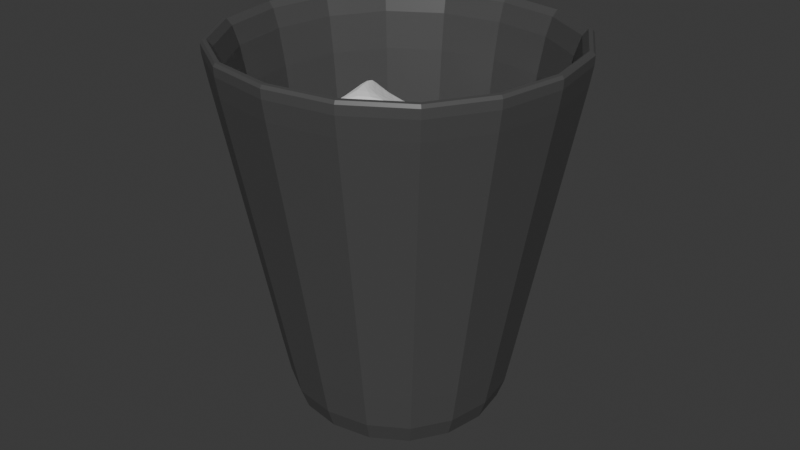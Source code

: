 # Source: bin.blend  (saved by Blender 4.1.24; exported with 4.5.12 LTS)
import bpy
from mathutils import Matrix  # noqa: F401  (used for matrix-valued properties, if any)

bpy.ops.wm.read_factory_settings(use_empty=True)
scene = bpy.context.scene
scene.name = 'Scene'

# ---- collections
col_collection = bpy.data.collections.new('Collection'); scene.collection.children.link(col_collection)

# ---- materials (node trees are filled in below, after node groups)
mat_material = bpy.data.materials.new('Material')
mat_material.alpha_threshold = 0.0
mat_material.use_transparent_shadow = False
mat_material.roughness = 0.5
mat_material.line_color = (0.0, 0.0, 0.0, 1.0)
mat_paper = bpy.data.materials.new('Paper')
mat_paper.use_transparent_shadow = False

# ---- material node trees
mat_material.use_nodes = True; mat_material.node_tree.nodes.clear()
_N = mat_material.node_tree.nodes; _L = mat_material.node_tree.links
n0 = _N.new('ShaderNodeOutputMaterial'); n0.name = 'Material Output'; n0.location = (300, 300)
n1 = _N.new('ShaderNodeBsdfPrincipled'); n1.name = 'Principled BSDF'; n1.location = (10, 300)
n1.inputs[0].default_value = (0.07958, 0.07958, 0.07958, 1.0)
n1.inputs[2].default_value = 0.3601
n1.inputs[3].default_value = 1.45
_L.new(n1.outputs[0], n0.inputs[0])
n0.is_active_output = True
mat_paper.use_nodes = True; mat_paper.node_tree.nodes.clear()
_N = mat_paper.node_tree.nodes; _L = mat_paper.node_tree.links
n0 = _N.new('ShaderNodeBsdfPrincipled'); n0.name = 'Principled BSDF'; n0.location = (10, 300)
n0.inputs[2].default_value = 0.9197
n1 = _N.new('ShaderNodeOutputMaterial'); n1.name = 'Material Output'; n1.location = (300, 300)
_L.new(n0.outputs[0], n1.inputs[0])
n1.is_active_output = True

# ---- world
world_world = bpy.data.worlds.new('World'); scene.world = world_world
world_world.use_nodes = True; world_world.node_tree.nodes.clear()
_N = world_world.node_tree.nodes; _L = world_world.node_tree.links
n0 = _N.new('ShaderNodeOutputWorld'); n0.name = 'World Output'; n0.location = (300, 300)
n1 = _N.new('ShaderNodeBackground'); n1.name = 'Background'; n1.location = (10, 300)
n1.inputs[0].default_value = (0.05088, 0.05088, 0.05088, 1.0)
_L.new(n1.outputs[0], n0.inputs[0])
n0.is_active_output = True
world_world.color = (0.05088, 0.05088, 0.05088)
world_world.use_sun_shadow = False
world_world.sun_shadow_jitter_overblur = 0.0

# ---- meshes
me_cube = bpy.data.meshes.new('Cube')
me_cube.from_pydata([(0.374, 0.374, 0.7586), (0.2234, 0.2234, 0.0), (0.374, -0.374, 0.7586), (0.2234, -0.2234, 0.0), (-0.374, 0.374, 0.7586), (-0.2234, 0.2234, 0.0), (-0.374, -0.374, 0.7586), (-0.2234, -0.2234, 0.0), (0.2234, 0.2234, 0.02344), (-0.2234, -0.2234, 0.02344), (0.2234, -0.2234, 0.02344), (-0.2234, 0.2234, 0.02344), (-0.369, -0.369, 0.7319), (0.369, 0.369, 0.7319), (0.369, -0.369, 0.7319), (-0.369, 0.369, 0.7319), (0.3191, 0.3191, 0.7586), (0.3191, -0.3191, 0.7586), (-0.3191, 0.3191, 0.7586), (-0.3191, -0.3191, 0.7586), (0.2454, 0.2454, 0.002784), (0.2454, -0.2454, 0.002784), (-0.2454, 0.2454, 0.002784), (-0.2454, -0.2454, 0.002784), (-0.1611, -0.06033, 0.2987), (0.03731, -0.0936, 0.3941), (-0.1106, -0.01299, 0.4547), (-0.2507, -6.365e-08, 0.3941), (-0.1407, 0.1514, 0.3941), (0.03731, 0.0936, 0.3941), (-0.08775, -0.03901, 0.6065), (-0.2203, -0.0936, 0.5533), (-0.1666, 0.02139, 0.5178), (-0.04231, 0.1514, 0.5533), (0.1127, 0.108, 0.5994), (-0.09151, -6.365e-08, 0.6517), (-0.1937, 0.1152, 0.6275), (-0.04746, -0.02149, 0.5949), (-0.1559, 0.0468, 0.6025), (-0.118, 0.1333, 0.5904), (0.09913, 0.04943, 0.1987), (-0.02348, 0.1339, 0.3643), (0.08624, -0.007455, 0.3591), (0.1795, -0.05909, 0.2491), (0.02163, -0.1541, 0.2821), (-0.1038, -0.03481, 0.3533), (0.1269, -0.00777, 0.5095), (0.2452, 0.002767, 0.4131), (0.139, -0.07302, 0.394), (-0.01032, -0.1509, 0.4665), (-0.1077, -0.06312, 0.5706), (0.1278, -0.054, 0.5475), (0.1569, -0.1912, 0.4794), (0.08161, -0.005885, 0.5131), (0.1463, -0.11, 0.4748), (0.07329, -0.1711, 0.4729), (-0.2424, 0.02883, 0.3333), (-0.1364, 0.04474, 0.5286), (-0.1119, -0.06569, 0.3898), (-0.1767, -0.06956, 0.251), (-0.2275, -0.2001, 0.3752), (-0.2026, -0.1294, 0.5467), (0.03979, -0.09309, 0.4116), (0.006049, -0.036, 0.2738), (-0.0665, -0.1253, 0.338), (-0.07612, -0.2472, 0.4748), (-0.01385, -0.2084, 0.6253), (0.06821, -0.1458, 0.4121), (0.002287, -0.254, 0.3213), (0.02373, -0.1015, 0.4532), (0.004049, -0.178, 0.352), (-0.03692, -0.2506, 0.398), (-0.07104, 0.2513, 0.291), (0.03489, 0.2672, 0.4862), (0.05938, 0.1568, 0.3475), (-0.005372, 0.1529, 0.2087), (-0.05616, 0.02241, 0.3329), (-0.03127, 0.09306, 0.5044), (0.2111, 0.1294, 0.3693), (0.1774, 0.1865, 0.2315), (0.1048, 0.09716, 0.2957), (0.0952, -0.02468, 0.4324), (0.1575, 0.01411, 0.5829), (0.2395, 0.07671, 0.3698), (0.1736, -0.03153, 0.279), (0.1951, 0.121, 0.4109), (0.1754, 0.04451, 0.3097), (0.1344, -0.02811, 0.3557)], [], [(0, 4, 18, 16), (14, 2, 6, 12), (12, 6, 4, 15), (5, 1, 3, 7), (13, 0, 2, 14), (15, 4, 0, 13), (5, 11, 8, 1), (1, 8, 10, 3), (7, 9, 11, 5), (3, 10, 9, 7), (11, 15, 13, 8), (8, 13, 14, 10), (9, 12, 15, 11), (10, 14, 12, 9), (18, 19, 23, 22), (6, 2, 17, 19), (4, 6, 19, 18), (2, 0, 16, 17), (20, 22, 23, 21), (19, 17, 21, 23), (16, 18, 22, 20), (17, 16, 20, 21), (24, 25, 26), (25, 24, 29), (24, 26, 27), (24, 27, 28), (24, 28, 29), (25, 29, 34), (26, 25, 30), (27, 26, 31), (28, 27, 32), (29, 28, 33), (25, 34, 30), (26, 30, 31), (27, 31, 32), (28, 32, 33), (29, 33, 34), (30, 34, 37, 35), (31, 30, 35), (32, 31, 35, 38), (39, 38, 35, 36), (37, 39, 36, 35), (34, 33, 39, 37), (33, 32, 38, 39), (40, 41, 42), (41, 40, 45), (40, 42, 43), (40, 43, 44), (40, 44, 45), (41, 45, 50), (42, 41, 46), (43, 42, 47), (44, 43, 48), (45, 44, 49), (41, 50, 46), (42, 46, 47), (43, 47, 48), (44, 48, 49), (45, 49, 50), (46, 50, 53, 51), (47, 46, 51), (48, 47, 51, 54), (55, 54, 51, 52), (53, 55, 52, 51), (50, 49, 55, 53), (49, 48, 54, 55), (56, 57, 58), (57, 56, 61), (56, 58, 59), (56, 59, 60), (56, 60, 61), (57, 61, 66), (58, 57, 62), (59, 58, 63), (60, 59, 64), (61, 60, 65), (57, 66, 62), (58, 62, 63), (59, 63, 64), (60, 64, 65), (61, 65, 66), (62, 66, 69, 67), (63, 62, 67), (64, 63, 67, 70), (71, 70, 67, 68), (69, 71, 68, 67), (66, 65, 71, 69), (65, 64, 70, 71), (72, 73, 74), (73, 72, 77), (72, 74, 75), (72, 75, 76), (72, 76, 77), (73, 77, 82), (74, 73, 78), (75, 74, 79), (76, 75, 80), (77, 76, 81), (73, 82, 78), (74, 78, 79), (75, 79, 80), (76, 80, 81), (77, 81, 82), (78, 82, 85, 83), (79, 78, 83), (80, 79, 83, 86), (87, 86, 83, 84), (85, 87, 84, 83), (82, 81, 87, 85), (81, 80, 86, 87)])
me_cube.polygons.foreach_set('material_index', [0, 0, 0, 0, 0, 0, 0, 0, 0, 0, 0, 0, 0, 0, 0, 0, 0, 0, 0, 0, 0, 0, 1, 1, 1, 1, 1, 1, 1, 1, 1, 1, 1, 1, 1, 1, 1, 1, 1, 1, 1, 1, 1, 1, 1, 1, 1, 1, 1, 1, 1, 1, 1, 1, 1, 1, 1, 1, 1, 1, 1, 1, 1, 1, 1, 1, 1, 1, 1, 1, 1, 1, 1, 1, 1, 1, 1, 1, 1, 1, 1, 1, 1, 1, 1, 1, 1, 1, 1, 1, 1, 1, 1, 1, 1, 1, 1, 1, 1, 1, 1, 1, 1, 1, 1, 1, 1, 1, 1, 1])
_uv = me_cube.uv_layers.new(name='UVMap')
_uv.uv.foreach_set('vector', [0.625, 0.5, 0.625, 0.25, 0.625, 0.25, 0.625, 0.5, 0.6163, 0.75, 0.625, 0.75, 0.625, 1.0, 0.6163, 1.0, 0.6163, 0.0, 0.625, 0.0, 0.625, 0.25, 0.6163, 0.25, 0.125, 0.5, 0.375, 0.5, 0.375, 0.75, 0.125, 0.75, 0.6163, 0.5, 0.625, 0.5, 0.625, 0.75, 0.6163, 0.75, 0.6163, 0.25, 0.625, 0.25, 0.625, 0.5, 0.6163, 0.5, 0.375, 0.25, 0.3849, 0.25, 0.3849, 0.5, 0.375, 0.5, 0.375, 0.5, 0.3849, 0.5, 0.3849, 0.75, 0.375, 0.75, 0.375, 0.0, 0.3849, 0.0, 0.3849, 0.25, 0.375, 0.25, 0.375, 0.75, 0.3849, 0.75, 0.3849, 1.0, 0.375, 1.0, 0.3849, 0.25, 0.6163, 0.25, 0.6163, 0.5, 0.3849, 0.5, 0.3849, 0.5, 0.6163, 0.5, 0.6163, 0.75, 0.3849, 0.75, 0.3849, 0.0, 0.6163, 0.0, 0.6163, 0.25, 0.3849, 0.25, 0.3849, 0.75, 0.6163, 0.75, 0.6163, 1.0, 0.3849, 1.0, 0.625, 0.25, 0.625, 0.0, 0.625, 0.0, 0.625, 0.25, 0.625, 1.0, 0.625, 0.75, 0.625, 0.75, 0.625, 1.0, 0.625, 0.25, 0.625, 0.0, 0.625, 0.0, 0.625, 0.25, 0.625, 0.75, 0.625, 0.5, 0.625, 0.5, 0.625, 0.75, 0.625, 0.5, 0.875, 0.5, 0.875, 0.75, 0.625, 0.75, 0.625, 1.0, 0.625, 0.75, 0.625, 0.75, 0.625, 1.0, 0.625, 0.5, 0.625, 0.25, 0.625, 0.25, 0.625, 0.5, 0.625, 0.75, 0.625, 0.5, 0.625, 0.5, 0.625, 0.75, 0.1818, 0.0, 0.2727, 0.1575, 0.09091, 0.1575, 0.2727, 0.1575, 0.3636, 0.0, 0.4545, 0.1575, 0.9091, 0.0, 1.0, 0.1575, 0.8182, 0.1575, 0.7273, 0.0, 0.8182, 0.1575, 0.6364, 0.1575, 0.5455, 0.0, 0.6364, 0.1575, 0.4545, 0.1575, 0.2727, 0.1575, 0.4545, 0.1575, 0.3636, 0.3149, 0.09091, 0.1575, 0.2727, 0.1575, 0.1818, 0.3149, 0.8182, 0.1575, 1.0, 0.1575, 0.9091, 0.3149, 0.6364, 0.1575, 0.8182, 0.1575, 0.7273, 0.3149, 0.4545, 0.1575, 0.6364, 0.1575, 0.5455, 0.3149, 0.2727, 0.1575, 0.3636, 0.3149, 0.1818, 0.3149, 0.09091, 0.1575, 0.1818, 0.3149, 0.0, 0.3149, 0.8182, 0.1575, 0.9091, 0.3149, 0.7273, 0.3149, 0.6364, 0.1575, 0.7273, 0.3149, 0.5455, 0.3149, 0.4545, 0.1575, 0.5455, 0.3149, 0.3636, 0.3149, 0.1818, 0.3149, 0.3636, 0.3149, 0.3182, 0.3937, 0.2727, 0.4724, 0.0, 0.3149, 0.1818, 0.3149, 0.09091, 0.4724, 0.7273, 0.3149, 0.9091, 0.3149, 0.8182, 0.4724, 0.7727, 0.3937, 0.5682, 0.3543, 0.6818, 0.3937, 0.6364, 0.4724, 0.5909, 0.3937, 0.4091, 0.3937, 0.5227, 0.3543, 0.5, 0.3937, 0.4545, 0.4724, 0.3636, 0.3149, 0.5455, 0.3149, 0.5227, 0.3543, 0.4091, 0.3937, 0.5455, 0.3149, 0.7273, 0.3149, 0.6818, 0.3937, 0.5682, 0.3543, 0.1818, 0.0, 0.2727, 0.1575, 0.09091, 0.1575, 0.2727, 0.1575, 0.3636, 0.0, 0.4545, 0.1575, 0.9091, 0.0, 1.0, 0.1575, 0.8182, 0.1575, 0.7273, 0.0, 0.8182, 0.1575, 0.6364, 0.1575, 0.5455, 0.0, 0.6364, 0.1575, 0.4545, 0.1575, 0.2727, 0.1575, 0.4545, 0.1575, 0.3636, 0.3149, 0.09091, 0.1575, 0.2727, 0.1575, 0.1818, 0.3149, 0.8182, 0.1575, 1.0, 0.1575, 0.9091, 0.3149, 0.6364, 0.1575, 0.8182, 0.1575, 0.7273, 0.3149, 0.4545, 0.1575, 0.6364, 0.1575, 0.5455, 0.3149, 0.2727, 0.1575, 0.3636, 0.3149, 0.1818, 0.3149, 0.09091, 0.1575, 0.1818, 0.3149, 0.0, 0.3149, 0.8182, 0.1575, 0.9091, 0.3149, 0.7273, 0.3149, 0.6364, 0.1575, 0.7273, 0.3149, 0.5455, 0.3149, 0.4545, 0.1575, 0.5455, 0.3149, 0.3636, 0.3149, 0.1818, 0.3149, 0.3636, 0.3149, 0.3182, 0.3937, 0.2727, 0.4724, 0.0, 0.3149, 0.1818, 0.3149, 0.09091, 0.4724, 0.7273, 0.3149, 0.9091, 0.3149, 0.8182, 0.4724, 0.7727, 0.3937, 0.5682, 0.3543, 0.6818, 0.3937, 0.6364, 0.4724, 0.5909, 0.3937, 0.4091, 0.3937, 0.5227, 0.3543, 0.5, 0.3937, 0.4545, 0.4724, 0.3636, 0.3149, 0.5455, 0.3149, 0.5227, 0.3543, 0.4091, 0.3937, 0.5455, 0.3149, 0.7273, 0.3149, 0.6818, 0.3937, 0.5682, 0.3543, 0.1818, 0.0, 0.2727, 0.1575, 0.09091, 0.1575, 0.2727, 0.1575, 0.3636, 0.0, 0.4545, 0.1575, 0.9091, 0.0, 1.0, 0.1575, 0.8182, 0.1575, 0.7273, 0.0, 0.8182, 0.1575, 0.6364, 0.1575, 0.5455, 0.0, 0.6364, 0.1575, 0.4545, 0.1575, 0.2727, 0.1575, 0.4545, 0.1575, 0.3636, 0.3149, 0.09091, 0.1575, 0.2727, 0.1575, 0.1818, 0.3149, 0.8182, 0.1575, 1.0, 0.1575, 0.9091, 0.3149, 0.6364, 0.1575, 0.8182, 0.1575, 0.7273, 0.3149, 0.4545, 0.1575, 0.6364, 0.1575, 0.5455, 0.3149, 0.2727, 0.1575, 0.3636, 0.3149, 0.1818, 0.3149, 0.09091, 0.1575, 0.1818, 0.3149, 0.0, 0.3149, 0.8182, 0.1575, 0.9091, 0.3149, 0.7273, 0.3149, 0.6364, 0.1575, 0.7273, 0.3149, 0.5455, 0.3149, 0.4545, 0.1575, 0.5455, 0.3149, 0.3636, 0.3149, 0.1818, 0.3149, 0.3636, 0.3149, 0.3182, 0.3937, 0.2727, 0.4724, 0.0, 0.3149, 0.1818, 0.3149, 0.09091, 0.4724, 0.7273, 0.3149, 0.9091, 0.3149, 0.8182, 0.4724, 0.7727, 0.3937, 0.5682, 0.3543, 0.6818, 0.3937, 0.6364, 0.4724, 0.5909, 0.3937, 0.4091, 0.3937, 0.5227, 0.3543, 0.5, 0.3937, 0.4545, 0.4724, 0.3636, 0.3149, 0.5455, 0.3149, 0.5227, 0.3543, 0.4091, 0.3937, 0.5455, 0.3149, 0.7273, 0.3149, 0.6818, 0.3937, 0.5682, 0.3543, 0.1818, 0.0, 0.2727, 0.1575, 0.09091, 0.1575, 0.2727, 0.1575, 0.3636, 0.0, 0.4545, 0.1575, 0.9091, 0.0, 1.0, 0.1575, 0.8182, 0.1575, 0.7273, 0.0, 0.8182, 0.1575, 0.6364, 0.1575, 0.5455, 0.0, 0.6364, 0.1575, 0.4545, 0.1575, 0.2727, 0.1575, 0.4545, 0.1575, 0.3636, 0.3149, 0.09091, 0.1575, 0.2727, 0.1575, 0.1818, 0.3149, 0.8182, 0.1575, 1.0, 0.1575, 0.9091, 0.3149, 0.6364, 0.1575, 0.8182, 0.1575, 0.7273, 0.3149, 0.4545, 0.1575, 0.6364, 0.1575, 0.5455, 0.3149, 0.2727, 0.1575, 0.3636, 0.3149, 0.1818, 0.3149, 0.09091, 0.1575, 0.1818, 0.3149, 0.0, 0.3149, 0.8182, 0.1575, 0.9091, 0.3149, 0.7273, 0.3149, 0.6364, 0.1575, 0.7273, 0.3149, 0.5455, 0.3149, 0.4545, 0.1575, 0.5455, 0.3149, 0.3636, 0.3149, 0.1818, 0.3149, 0.3636, 0.3149, 0.3182, 0.3937, 0.2727, 0.4724, 0.0, 0.3149, 0.1818, 0.3149, 0.09091, 0.4724, 0.7273, 0.3149, 0.9091, 0.3149, 0.8182, 0.4724, 0.7727, 0.3937, 0.5682, 0.3543, 0.6818, 0.3937, 0.6364, 0.4724, 0.5909, 0.3937, 0.4091, 0.3937, 0.5227, 0.3543, 0.5, 0.3937, 0.4545, 0.4724, 0.3636, 0.3149, 0.5455, 0.3149, 0.5227, 0.3543, 0.4091, 0.3937, 0.5455, 0.3149, 0.7273, 0.3149, 0.6818, 0.3937, 0.5682, 0.3543])
me_cube.materials.append(mat_material)
me_cube.materials.append(mat_paper)
me_cube.use_mirror_vertex_groups = False
me_cube.update()

# ---- objects
ob_cube = bpy.data.objects.new('Cube', me_cube)

# ---- transforms, parenting, visibility, modifiers, constraints
ob_cube.location = (0.0, 0.0, 0.0)
ob_cube.lock_rotations_4d = False
ob_cube.empty_display_type = 'ARROWS'
ob_cube.lineart.crease_threshold = 0.0
_m = ob_cube.modifiers.new('Subdivision', 'SUBSURF')

# ---- collection membership
col_collection.objects.link(ob_cube)

# ---- scene / render settings (as saved in the file)
scene.frame_start = 1; scene.frame_end = 250; scene.frame_set(1)
scene.render.engine = 'BLENDER_EEVEE_NEXT'
scene.cycles.sampling_pattern = 'TABULATED_SOBOL'
scene.eevee.ray_tracing_options.trace_max_roughness = 0.0
bpy.context.view_layer.update()

# ---- added for rendering (the .blend has no active camera and no usable light): camera, sun
cam_auto = bpy.data.cameras.new('AutoCamera')
cam_auto.lens = 50.0
cam_auto.sensor_width = 36.0
cam_auto.clip_end = 1000.0
ob_auto_camera = bpy.data.objects.new('AutoCamera', cam_auto)
scene.collection.objects.link(ob_auto_camera)
ob_auto_camera.location = (1.20432, -1.44519, 1.34275)
ob_auto_camera.rotation_euler = (1.09748, -7.21219e-08, 0.694738)
scene.camera = ob_auto_camera
light_auto_sun = bpy.data.lights.new('AutoSun', 'SUN')
light_auto_sun.energy = 3.0
light_auto_sun.angle = 0.0523599
ob_auto_sun = bpy.data.objects.new('AutoSun', light_auto_sun)
scene.collection.objects.link(ob_auto_sun)
ob_auto_sun.rotation_euler = (0.872665, 0.174533, 0.523599)
bpy.context.view_layer.update()
